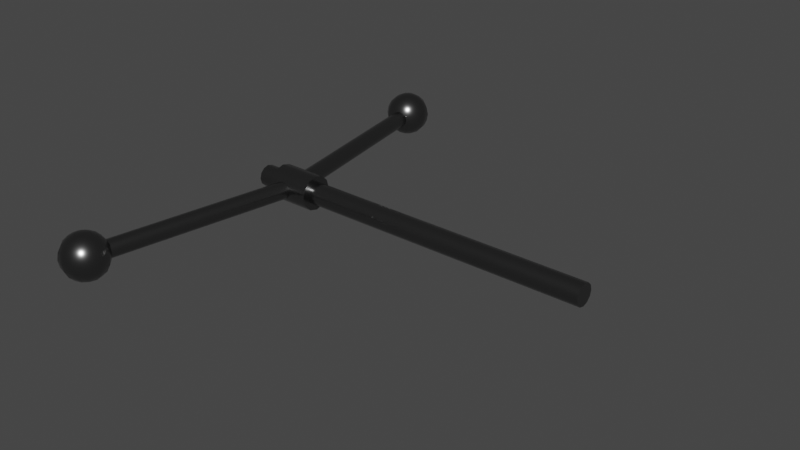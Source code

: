 # Source: Handle-Twisty_Big.blend  (saved by Blender 2.92.15; exported with 4.5.12 LTS)
import bpy
from mathutils import Matrix  # noqa: F401  (used for matrix-valued properties, if any)

bpy.ops.wm.read_factory_settings(use_empty=True)
scene = bpy.context.scene
scene.name = 'Scene'

# ---- collections
col_collection = bpy.data.collections.new('Collection'); scene.collection.children.link(col_collection)

# ---- materials (node trees are filled in below, after node groups)
mat_handle_twisty_big_material = bpy.data.materials.new('Handle-Twisty_Big_Material')
mat_handle_twisty_big_material.alpha_threshold = 0.0
mat_handle_twisty_big_material.use_transparent_shadow = False
mat_handle_twisty_big_material.line_color = (0.0, 0.0, 0.0, 1.0)

# ---- node groups
ng_auto_smooth = bpy.data.node_groups.new('Auto Smooth', 'GeometryNodeTree')
_s = ng_auto_smooth.interface.new_socket(name='Geometry', in_out='OUTPUT', socket_type='NodeSocketGeometry')
_s = ng_auto_smooth.interface.new_socket(name='Geometry', in_out='INPUT', socket_type='NodeSocketGeometry')
_s = ng_auto_smooth.interface.new_socket(name='Angle', in_out='INPUT', socket_type='NodeSocketFloat')
_s.subtype = 'ANGLE'
_s.min_value = 0.0
_s.max_value = 3.142
ng_auto_smooth.is_modifier = True
_N = ng_auto_smooth.nodes; _L = ng_auto_smooth.links
n0 = _N.new('NodeGroupOutput'); n0.name = 'Group Output'; n0.location = (480, -100)
n1 = _N.new('NodeGroupInput'); n1.name = 'Group Input'; n1.location = (-420, -300)
n2 = _N.new('NodeGroupInput'); n2.name = 'Group Input.001'; n2.location = (-60, -100)
n3 = _N.new('GeometryNodeSetShadeSmooth'); n3.name = 'Set Shade Smooth'; n3.location = (120, -100)
n3.domain = 'EDGE'
n4 = _N.new('GeometryNodeSetShadeSmooth'); n4.name = 'Set Shade Smooth.001'; n4.location = (300, -100)
n5 = _N.new('GeometryNodeInputMeshEdgeAngle'); n5.name = 'Edge Angle'; n5.location = (-420, -220)
n6 = _N.new('GeometryNodeInputEdgeSmooth'); n6.name = 'Is Edge Smooth'; n6.location = (-60, -160)
n7 = _N.new('GeometryNodeInputShadeSmooth'); n7.name = 'Is Face Smooth'; n7.location = (-240, -340)
n8 = _N.new('FunctionNodeBooleanMath'); n8.name = 'Boolean Math'; n8.location = (-60, -220)
n9 = _N.new('FunctionNodeCompare'); n9.name = 'Compare'; n9.location = (-240, -180)
n9.operation = 'LESS_EQUAL'
_L.new(n5.outputs[0], n9.inputs[0])
_L.new(n4.outputs[0], n0.inputs[0])
_L.new(n1.outputs[1], n9.inputs[1])
_L.new(n9.outputs[0], n8.inputs[0])
_L.new(n7.outputs[0], n8.inputs[1])
_L.new(n2.outputs[0], n3.inputs[0])
_L.new(n6.outputs[0], n3.inputs[1])
_L.new(n3.outputs[0], n4.inputs[0])
_L.new(n8.outputs[0], n3.inputs[2])
n0.is_active_output = True

# ---- material node trees
mat_handle_twisty_big_material.use_nodes = True; mat_handle_twisty_big_material.node_tree.nodes.clear()
_N = mat_handle_twisty_big_material.node_tree.nodes; _L = mat_handle_twisty_big_material.node_tree.links
n0 = _N.new('ShaderNodeOutputMaterial'); n0.name = 'Material Output'; n0.location = (300, 300)
n1 = _N.new('ShaderNodeBsdfPrincipled'); n1.name = 'Principled BSDF'; n1.location = (10, 300)
n1.distribution = 'GGX'
n1.subsurface_method = 'BURLEY'
n1.inputs[0].default_value = (0.2215, 0.2215, 0.2215, 1.0)
n1.inputs[1].default_value = 1.0
n1.inputs[2].default_value = 0.25
n1.inputs[3].default_value = 1.45
n1.inputs[19].default_value = 0.025
n1.inputs[27].default_value = (0.0, 0.0, 0.0, 1.0)
n1.inputs[28].default_value = 1.0
n2 = _N.new('ShaderNodeTexCoord'); n2.name = 'Texture Coordinate'; n2.location = (-710, 293)
n3 = _N.new('ShaderNodeMapping'); n3.name = 'Mapping'; n3.location = (-500, 310)
n3.width = 240
n4 = _N.new('ShaderNodeTexChecker'); n4.name = 'Checker Texture'; n4.location = (-210, 270)
n4.inputs[2].default_value = (0.00819, 0.00819, 0.00819, 1.0)
n4.inputs[3].default_value = 16.7
_L.new(n1.outputs[0], n0.inputs[0])
_L.new(n3.outputs[0], n4.inputs[0])
_L.new(n2.outputs[2], n3.inputs[0])
n0.is_active_output = True

# ---- world
world_world = bpy.data.worlds.new('World'); scene.world = world_world
world_world.use_nodes = True; world_world.node_tree.nodes.clear()
_N = world_world.node_tree.nodes; _L = world_world.node_tree.links
n0 = _N.new('ShaderNodeOutputWorld'); n0.name = 'World Output'; n0.location = (300, 300)
n1 = _N.new('ShaderNodeBackground'); n1.name = 'Background'; n1.location = (10, 300)
n1.inputs[0].default_value = (0.05088, 0.05088, 0.05088, 1.0)
_L.new(n1.outputs[0], n0.inputs[0])
n0.is_active_output = True
world_world.color = (0.05088, 0.05088, 0.05088)
world_world.use_sun_shadow = False
world_world.sun_shadow_jitter_overblur = 0.0

# ---- meshes
me_cylinder_011 = bpy.data.meshes.new('Cylinder.011')
me_cylinder_011.from_pydata([(-0.2396, 1.073e-05, 0.007501), (0.01036, 1.073e-05, 0.007501), (-0.2396, 0.003762, 0.006496), (0.01036, 0.003762, 0.006496), (-0.2396, 0.006507, 0.00375), (0.01036, 0.006507, 0.00375), (-0.2396, 0.007512, 0.0), (0.01036, 0.007512, 0.0), (-0.2396, 0.006507, -0.00375), (0.01036, 0.006507, -0.00375), (-0.2396, 0.003762, -0.006496), (0.01036, 0.003762, -0.006496), (-0.2396, 1.073e-05, -0.007501), (0.01036, 1.073e-05, -0.007501), (-0.2396, -0.003739, -0.006496), (0.01036, -0.003739, -0.006496), (-0.2396, -0.006485, -0.00375), (0.01036, -0.006485, -0.00375), (-0.2396, -0.00749, 0.0), (0.01036, -0.00749, 0.0), (-0.2396, -0.006485, 0.00375), (0.01036, -0.006485, 0.00375), (-0.2396, -0.003739, 0.006496), (0.01036, -0.003739, 0.006496), (-0.225, 1.073e-05, 0.012), (-0.1947, 1.073e-05, 0.012), (-0.225, 0.00601, 0.01039), (-0.1947, 0.00601, 0.01039), (-0.225, 0.0104, 0.006), (-0.1947, 0.0104, 0.006), (-0.225, 0.01201, 0.0), (-0.1947, 0.01201, 0.0), (-0.225, 0.0104, -0.006), (-0.1947, 0.0104, -0.006), (-0.225, 0.00601, -0.01039), (-0.1947, 0.00601, -0.01039), (-0.225, 1.073e-05, -0.012), (-0.1947, 1.073e-05, -0.012), (-0.225, -0.00599, -0.01039), (-0.1947, -0.00599, -0.01039), (-0.225, -0.01038, -0.006), (-0.1947, -0.01038, -0.006), (-0.225, -0.01199, 0.0), (-0.1947, -0.01199, 0.0), (-0.225, -0.01038, 0.006), (-0.1947, -0.01038, 0.006), (-0.225, -0.00599, 0.01039), (-0.1947, -0.00599, 0.01039), (-0.2395, 0.1511, 0.006), (-0.2145, 0.008965, 0.006), (-0.2366, 0.1516, 0.005196), (-0.2115, 0.009486, 0.005196), (-0.2344, 0.152, 0.003), (-0.2093, 0.009868, 0.003), (-0.2336, 0.1521, 0.0), (-0.2086, 0.01001, 0.0), (-0.2344, 0.152, -0.003), (-0.2093, 0.009868, -0.003), (-0.2366, 0.1516, -0.005196), (-0.2115, 0.009486, -0.005196), (-0.2395, 0.1511, -0.006), (-0.2145, 0.008965, -0.006), (-0.2425, 0.1506, -0.005196), (-0.2174, 0.008445, -0.005196), (-0.2446, 0.1502, -0.003), (-0.2196, 0.008063, -0.003), (-0.2454, 0.15, 0.0), (-0.2204, 0.007924, 0.0), (-0.2446, 0.1502, 0.003), (-0.2196, 0.008063, 0.003), (-0.2425, 0.1506, 0.005196), (-0.2174, 0.008445, 0.005196), (-0.2395, -0.1511, 0.006), (-0.2145, -0.008965, 0.006), (-0.2366, -0.1516, 0.005196), (-0.2115, -0.009486, 0.005196), (-0.2344, -0.152, 0.003), (-0.2093, -0.009868, 0.003), (-0.2336, -0.1521, 0.0), (-0.2086, -0.01001, 0.0), (-0.2344, -0.152, -0.003), (-0.2093, -0.009868, -0.003), (-0.2366, -0.1516, -0.005196), (-0.2115, -0.009486, -0.005196), (-0.2395, -0.1511, -0.006), (-0.2145, -0.008965, -0.006), (-0.2425, -0.1506, -0.005196), (-0.2174, -0.008445, -0.005196), (-0.2446, -0.1502, -0.003), (-0.2196, -0.008063, -0.003), (-0.2454, -0.15, 0.0), (-0.2204, -0.007924, 0.0), (-0.2446, -0.1502, 0.003), (-0.2196, -0.008063, 0.003), (-0.2425, -0.1506, 0.005196), (-0.2174, -0.008445, 0.005196), (-0.24, 0.1549, 0.01503), (-0.24, 0.1593, 0.01278), (-0.24, 0.165, 0.004882), (-0.24, 0.1658, -6.906e-10), (-0.24, 0.1628, -0.009287), (-0.24, 0.1593, -0.01278), (-0.24, 0.1549, -0.01503), (-0.2376, 0.1542, 0.01503), (-0.2354, 0.158, 0.01278), (-0.2336, 0.1611, 0.009287), (-0.2325, 0.163, 0.004882), (-0.2321, 0.1637, -6.906e-10), (-0.2325, 0.163, -0.004882), (-0.2336, 0.1611, -0.009287), (-0.2354, 0.158, -0.01278), (-0.2376, 0.1542, -0.01503), (-0.2358, 0.1524, 0.01503), (-0.232, 0.1546, 0.01278), (-0.2289, 0.1564, 0.009287), (-0.227, 0.1575, 0.004882), (-0.2263, 0.1579, -6.906e-10), (-0.227, 0.1575, -0.004882), (-0.2289, 0.1564, -0.009287), (-0.232, 0.1546, -0.01278), (-0.2358, 0.1524, -0.01503), (-0.2351, 0.15, 0.01503), (-0.2307, 0.15, 0.01278), (-0.2272, 0.15, 0.009287), (-0.225, 0.15, 0.004882), (-0.2242, 0.15, -6.906e-10), (-0.225, 0.15, -0.004882), (-0.2272, 0.15, -0.009287), (-0.2307, 0.15, -0.01278), (-0.2351, 0.15, -0.01503), (-0.2358, 0.1476, 0.01503), (-0.232, 0.1454, 0.01278), (-0.2289, 0.1436, 0.009287), (-0.227, 0.1425, 0.004882), (-0.2263, 0.1421, -6.906e-10), (-0.227, 0.1425, -0.004882), (-0.2289, 0.1436, -0.009287), (-0.232, 0.1454, -0.01278), (-0.2358, 0.1476, -0.01503), (-0.2376, 0.1458, 0.01503), (-0.2354, 0.142, 0.01278), (-0.2336, 0.1389, 0.009287), (-0.2325, 0.137, 0.004882), (-0.2321, 0.1363, -6.906e-10), (-0.2325, 0.137, -0.004882), (-0.2336, 0.1389, -0.009287), (-0.2354, 0.142, -0.01278), (-0.2376, 0.1458, -0.01503), (-0.24, 0.15, 0.0158), (-0.24, 0.1451, 0.01503), (-0.24, 0.1407, 0.01278), (-0.24, 0.1372, 0.009287), (-0.24, 0.135, 0.004882), (-0.24, 0.1342, -6.906e-10), (-0.24, 0.135, -0.004882), (-0.24, 0.1372, -0.009287), (-0.24, 0.1407, -0.01278), (-0.24, 0.1451, -0.01503), (-0.2424, 0.1458, 0.01503), (-0.2446, 0.142, 0.01278), (-0.2464, 0.1389, 0.009287), (-0.2475, 0.137, 0.004882), (-0.2479, 0.1363, -6.906e-10), (-0.2475, 0.137, -0.004882), (-0.2464, 0.1389, -0.009287), (-0.2446, 0.142, -0.01278), (-0.2424, 0.1458, -0.01503), (-0.24, 0.15, -0.0158), (-0.2442, 0.1476, 0.01503), (-0.248, 0.1454, 0.01278), (-0.2511, 0.1436, 0.009287), (-0.253, 0.1425, 0.004882), (-0.2537, 0.1421, -6.906e-10), (-0.253, 0.1425, -0.004882), (-0.2511, 0.1436, -0.009287), (-0.248, 0.1454, -0.01278), (-0.2442, 0.1476, -0.01503), (-0.2449, 0.15, 0.01503), (-0.2493, 0.15, 0.01278), (-0.2528, 0.15, 0.009287), (-0.255, 0.15, 0.004882), (-0.2558, 0.15, -6.906e-10), (-0.255, 0.15, -0.004882), (-0.2528, 0.15, -0.009287), (-0.2493, 0.15, -0.01278), (-0.2449, 0.15, -0.01503), (-0.2442, 0.1524, 0.01503), (-0.248, 0.1546, 0.01278), (-0.2511, 0.1564, 0.009287), (-0.253, 0.1575, 0.004882), (-0.2537, 0.1579, -6.906e-10), (-0.253, 0.1575, -0.004882), (-0.2511, 0.1564, -0.009287), (-0.248, 0.1546, -0.01278), (-0.2442, 0.1524, -0.01503), (-0.2424, 0.1542, 0.01503), (-0.2446, 0.158, 0.01278), (-0.2464, 0.1611, 0.009287), (-0.2475, 0.163, 0.004882), (-0.2479, 0.1637, -6.906e-10), (-0.2475, 0.163, -0.004882), (-0.2464, 0.1611, -0.009287), (-0.2446, 0.158, -0.01278), (-0.2424, 0.1542, -0.01503), (-0.24, 0.1628, 0.009287), (-0.24, 0.165, -0.004882), (-0.24, -0.1451, 0.01503), (-0.24, -0.1407, 0.01278), (-0.24, -0.135, 0.004882), (-0.24, -0.1342, -6.906e-10), (-0.24, -0.1372, -0.009287), (-0.24, -0.1407, -0.01278), (-0.24, -0.1451, -0.01503), (-0.2376, -0.1458, 0.01503), (-0.2354, -0.142, 0.01278), (-0.2336, -0.1389, 0.009287), (-0.2325, -0.137, 0.004882), (-0.2321, -0.1363, -6.906e-10), (-0.2325, -0.137, -0.004882), (-0.2336, -0.1389, -0.009287), (-0.2354, -0.142, -0.01278), (-0.2376, -0.1458, -0.01503), (-0.2358, -0.1476, 0.01503), (-0.232, -0.1454, 0.01278), (-0.2289, -0.1436, 0.009287), (-0.227, -0.1425, 0.004882), (-0.2263, -0.1421, -6.906e-10), (-0.227, -0.1425, -0.004882), (-0.2289, -0.1436, -0.009287), (-0.232, -0.1454, -0.01278), (-0.2358, -0.1476, -0.01503), (-0.2351, -0.15, 0.01503), (-0.2307, -0.15, 0.01278), (-0.2272, -0.15, 0.009287), (-0.225, -0.15, 0.004882), (-0.2242, -0.15, -6.906e-10), (-0.225, -0.15, -0.004882), (-0.2272, -0.15, -0.009287), (-0.2307, -0.15, -0.01278), (-0.2351, -0.15, -0.01503), (-0.2358, -0.1524, 0.01503), (-0.232, -0.1546, 0.01278), (-0.2289, -0.1564, 0.009287), (-0.227, -0.1575, 0.004882), (-0.2263, -0.1579, -6.906e-10), (-0.227, -0.1575, -0.004882), (-0.2289, -0.1564, -0.009287), (-0.232, -0.1546, -0.01278), (-0.2358, -0.1524, -0.01503), (-0.2376, -0.1542, 0.01503), (-0.2354, -0.158, 0.01278), (-0.2336, -0.1611, 0.009287), (-0.2325, -0.163, 0.004882), (-0.2321, -0.1637, -6.906e-10), (-0.2325, -0.163, -0.004882), (-0.2336, -0.1611, -0.009287), (-0.2354, -0.158, -0.01278), (-0.2376, -0.1542, -0.01503), (-0.24, -0.15, 0.0158), (-0.24, -0.1549, 0.01503), (-0.24, -0.1593, 0.01278), (-0.24, -0.1628, 0.009287), (-0.24, -0.165, 0.004882), (-0.24, -0.1658, -6.906e-10), (-0.24, -0.165, -0.004882), (-0.24, -0.1628, -0.009287), (-0.24, -0.1593, -0.01278), (-0.24, -0.1549, -0.01503), (-0.2424, -0.1542, 0.01503), (-0.2446, -0.158, 0.01278), (-0.2464, -0.1611, 0.009287), (-0.2475, -0.163, 0.004882), (-0.2479, -0.1637, -6.906e-10), (-0.2475, -0.163, -0.004882), (-0.2464, -0.1611, -0.009287), (-0.2446, -0.158, -0.01278), (-0.2424, -0.1542, -0.01503), (-0.24, -0.15, -0.0158), (-0.2442, -0.1524, 0.01503), (-0.248, -0.1546, 0.01278), (-0.2511, -0.1564, 0.009287), (-0.253, -0.1575, 0.004882), (-0.2537, -0.1579, -6.906e-10), (-0.253, -0.1575, -0.004882), (-0.2511, -0.1564, -0.009287), (-0.248, -0.1546, -0.01278), (-0.2442, -0.1524, -0.01503), (-0.2449, -0.15, 0.01503), (-0.2493, -0.15, 0.01278), (-0.2528, -0.15, 0.009287), (-0.255, -0.15, 0.004882), (-0.2558, -0.15, -6.906e-10), (-0.255, -0.15, -0.004882), (-0.2528, -0.15, -0.009287), (-0.2493, -0.15, -0.01278), (-0.2449, -0.15, -0.01503), (-0.2442, -0.1476, 0.01503), (-0.248, -0.1454, 0.01278), (-0.2511, -0.1436, 0.009287), (-0.253, -0.1425, 0.004882), (-0.2537, -0.1421, -6.906e-10), (-0.253, -0.1425, -0.004882), (-0.2511, -0.1436, -0.009287), (-0.248, -0.1454, -0.01278), (-0.2442, -0.1476, -0.01503), (-0.2424, -0.1458, 0.01503), (-0.2446, -0.142, 0.01278), (-0.2464, -0.1389, 0.009287), (-0.2475, -0.137, 0.004882), (-0.2479, -0.1363, -6.906e-10), (-0.2475, -0.137, -0.004882), (-0.2464, -0.1389, -0.009287), (-0.2446, -0.142, -0.01278), (-0.2424, -0.1458, -0.01503), (-0.24, -0.1372, 0.009287), (-0.24, -0.135, -0.004882)], [], [(0, 1, 3, 2), (2, 3, 5, 4), (4, 5, 7, 6), (6, 7, 9, 8), (8, 9, 11, 10), (10, 11, 13, 12), (12, 13, 15, 14), (14, 15, 17, 16), (16, 17, 19, 18), (18, 19, 21, 20), (3, 1, 23, 21, 19, 17, 15, 13, 11, 9, 7, 5), (20, 21, 23, 22), (22, 23, 1, 0), (0, 2, 4, 6, 8, 10, 12, 14, 16, 18, 20, 22), (27, 25, 47, 45, 43, 41, 39, 37, 35, 33, 31, 29), (24, 26, 28, 30, 32, 34, 36, 38, 40, 42, 44, 46), (46, 47, 25, 24), (44, 45, 47, 46), (42, 43, 45, 44), (40, 41, 43, 42), (38, 39, 41, 40), (36, 37, 39, 38), (34, 35, 37, 36), (32, 33, 35, 34), (30, 31, 33, 32), (28, 29, 31, 30), (26, 27, 29, 28), (24, 25, 27, 26), (48, 49, 51, 50), (50, 51, 53, 52), (52, 53, 55, 54), (54, 55, 57, 56), (56, 57, 59, 58), (58, 59, 61, 60), (60, 61, 63, 62), (62, 63, 65, 64), (64, 65, 67, 66), (66, 67, 69, 68), (68, 69, 71, 70), (70, 71, 49, 48), (72, 74, 75, 73), (74, 76, 77, 75), (76, 78, 79, 77), (78, 80, 81, 79), (80, 82, 83, 81), (82, 84, 85, 83), (84, 86, 87, 85), (86, 88, 89, 87), (88, 90, 91, 89), (90, 92, 93, 91), (92, 94, 95, 93), (94, 72, 73, 95), (167, 102, 111), (100, 205, 108, 109), (98, 204, 105, 106), (96, 148, 103), (101, 100, 109, 110), (99, 98, 106, 107), (97, 96, 103, 104), (102, 101, 110, 111), (205, 99, 107, 108), (204, 97, 104, 105), (109, 108, 117, 118), (106, 105, 114, 115), (103, 148, 112), (110, 109, 118, 119), (107, 106, 115, 116), (104, 103, 112, 113), (111, 110, 119, 120), (108, 107, 116, 117), (105, 104, 113, 114), (167, 111, 120), (114, 113, 122, 123), (167, 120, 129), (118, 117, 126, 127), (115, 114, 123, 124), (112, 148, 121), (119, 118, 127, 128), (116, 115, 124, 125), (113, 112, 121, 122), (120, 119, 128, 129), (117, 116, 125, 126), (129, 128, 137, 138), (126, 125, 134, 135), (123, 122, 131, 132), (167, 129, 138), (127, 126, 135, 136), (124, 123, 132, 133), (121, 148, 130), (128, 127, 136, 137), (125, 124, 133, 134), (122, 121, 130, 131), (134, 133, 142, 143), (131, 130, 139, 140), (138, 137, 146, 147), (135, 134, 143, 144), (132, 131, 140, 141), (167, 138, 147), (136, 135, 144, 145), (133, 132, 141, 142), (130, 148, 139), (137, 136, 145, 146), (139, 148, 149), (146, 145, 155, 156), (143, 142, 152, 153), (140, 139, 149, 150), (147, 146, 156, 157), (144, 143, 153, 154), (141, 140, 150, 151), (167, 147, 157), (145, 144, 154, 155), (142, 141, 151, 152), (152, 151, 160, 161), (149, 148, 158), (156, 155, 164, 165), (153, 152, 161, 162), (150, 149, 158, 159), (157, 156, 165, 166), (154, 153, 162, 163), (151, 150, 159, 160), (167, 157, 166), (155, 154, 163, 164), (167, 166, 176), (164, 163, 173, 174), (161, 160, 170, 171), (158, 148, 168), (165, 164, 174, 175), (162, 161, 171, 172), (159, 158, 168, 169), (166, 165, 175, 176), (163, 162, 172, 173), (160, 159, 169, 170), (173, 172, 181, 182), (170, 169, 178, 179), (167, 176, 185), (174, 173, 182, 183), (171, 170, 179, 180), (168, 148, 177), (175, 174, 183, 184), (172, 171, 180, 181), (169, 168, 177, 178), (176, 175, 184, 185), (178, 177, 186, 187), (185, 184, 193, 194), (182, 181, 190, 191), (179, 178, 187, 188), (167, 185, 194), (183, 182, 191, 192), (180, 179, 188, 189), (177, 148, 186), (184, 183, 192, 193), (181, 180, 189, 190), (190, 189, 198, 199), (187, 186, 195, 196), (194, 193, 202, 203), (191, 190, 199, 200), (188, 187, 196, 197), (167, 194, 203), (192, 191, 200, 201), (189, 188, 197, 198), (186, 148, 195), (193, 192, 201, 202), (195, 148, 96), (202, 201, 100, 101), (199, 198, 98, 99), (196, 195, 96, 97), (203, 202, 101, 102), (200, 199, 99, 205), (197, 196, 97, 204), (167, 203, 102), (201, 200, 205, 100), (198, 197, 204, 98), (277, 212, 221), (210, 315, 218, 219), (208, 314, 215, 216), (206, 258, 213), (211, 210, 219, 220), (209, 208, 216, 217), (207, 206, 213, 214), (212, 211, 220, 221), (315, 209, 217, 218), (314, 207, 214, 215), (219, 218, 227, 228), (216, 215, 224, 225), (213, 258, 222), (220, 219, 228, 229), (217, 216, 225, 226), (214, 213, 222, 223), (221, 220, 229, 230), (218, 217, 226, 227), (215, 214, 223, 224), (277, 221, 230), (224, 223, 232, 233), (277, 230, 239), (228, 227, 236, 237), (225, 224, 233, 234), (222, 258, 231), (229, 228, 237, 238), (226, 225, 234, 235), (223, 222, 231, 232), (230, 229, 238, 239), (227, 226, 235, 236), (239, 238, 247, 248), (236, 235, 244, 245), (233, 232, 241, 242), (277, 239, 248), (237, 236, 245, 246), (234, 233, 242, 243), (231, 258, 240), (238, 237, 246, 247), (235, 234, 243, 244), (232, 231, 240, 241), (244, 243, 252, 253), (241, 240, 249, 250), (248, 247, 256, 257), (245, 244, 253, 254), (242, 241, 250, 251), (277, 248, 257), (246, 245, 254, 255), (243, 242, 251, 252), (240, 258, 249), (247, 246, 255, 256), (249, 258, 259), (256, 255, 265, 266), (253, 252, 262, 263), (250, 249, 259, 260), (257, 256, 266, 267), (254, 253, 263, 264), (251, 250, 260, 261), (277, 257, 267), (255, 254, 264, 265), (252, 251, 261, 262), (262, 261, 270, 271), (259, 258, 268), (266, 265, 274, 275), (263, 262, 271, 272), (260, 259, 268, 269), (267, 266, 275, 276), (264, 263, 272, 273), (261, 260, 269, 270), (277, 267, 276), (265, 264, 273, 274), (277, 276, 286), (274, 273, 283, 284), (271, 270, 280, 281), (268, 258, 278), (275, 274, 284, 285), (272, 271, 281, 282), (269, 268, 278, 279), (276, 275, 285, 286), (273, 272, 282, 283), (270, 269, 279, 280), (283, 282, 291, 292), (280, 279, 288, 289), (277, 286, 295), (284, 283, 292, 293), (281, 280, 289, 290), (278, 258, 287), (285, 284, 293, 294), (282, 281, 290, 291), (279, 278, 287, 288), (286, 285, 294, 295), (288, 287, 296, 297), (295, 294, 303, 304), (292, 291, 300, 301), (289, 288, 297, 298), (277, 295, 304), (293, 292, 301, 302), (290, 289, 298, 299), (287, 258, 296), (294, 293, 302, 303), (291, 290, 299, 300), (300, 299, 308, 309), (297, 296, 305, 306), (304, 303, 312, 313), (301, 300, 309, 310), (298, 297, 306, 307), (277, 304, 313), (302, 301, 310, 311), (299, 298, 307, 308), (296, 258, 305), (303, 302, 311, 312), (305, 258, 206), (312, 311, 210, 211), (309, 308, 208, 209), (306, 305, 206, 207), (313, 312, 211, 212), (310, 309, 209, 315), (307, 306, 207, 314), (277, 313, 212), (311, 310, 315, 210), (308, 307, 314, 208)])
me_cylinder_011.polygons.foreach_set('use_smooth', [1, 1, 1, 1, 1, 1, 1, 1, 1, 1, 1, 1, 1, 0, 0, 0, 1, 1, 1, 1, 1, 1, 1, 1, 1, 1, 1, 1, 1, 1, 1, 1, 1, 1, 1, 1, 1, 1, 1, 1, 1, 1, 1, 1, 1, 1, 1, 1, 1, 1, 1, 1, 1, 1, 1, 1, 1, 1, 1, 1, 1, 1, 1, 1, 1, 1, 1, 1, 1, 1, 1, 1, 1, 1, 1, 1, 1, 1, 1, 1, 1, 1, 1, 1, 1, 1, 1, 1, 1, 1, 1, 1, 1, 1, 1, 1, 1, 1, 1, 1, 1, 1, 1, 1, 1, 1, 1, 1, 1, 1, 1, 1, 1, 1, 1, 1, 1, 1, 1, 1, 1, 1, 1, 1, 1, 1, 1, 1, 1, 1, 1, 1, 1, 1, 1, 1, 1, 1, 1, 1, 1, 1, 1, 1, 1, 1, 1, 1, 1, 1, 1, 1, 1, 1, 1, 1, 1, 1, 1, 1, 1, 1, 1, 1, 1, 1, 1, 1, 1, 1, 1, 1, 1, 1, 1, 1, 1, 1, 1, 1, 1, 1, 1, 1, 1, 1, 1, 1, 1, 1, 1, 1, 1, 1, 1, 1, 1, 1, 1, 1, 1, 1, 1, 1, 1, 1, 1, 1, 1, 1, 1, 1, 1, 1, 1, 1, 1, 1, 1, 1, 1, 1, 1, 1, 1, 1, 1, 1, 1, 1, 1, 1, 1, 1, 1, 1, 1, 1, 1, 1, 1, 1, 1, 1, 1, 1, 1, 1, 1, 1, 1, 1, 1, 1, 1, 1, 1, 1, 1, 1, 1, 1, 1, 1, 1, 1, 1, 1, 1, 1, 1, 1, 1, 1, 1, 1, 1, 1, 1, 1, 1, 1, 1, 1, 1, 1, 1, 1, 1, 1, 1, 1])
_uv = me_cylinder_011.uv_layers.new(name='UVMap')
_uv.uv.foreach_set('vector', [0.1049, 0.9996, 0.1049, 0.0004242, 0.1223, 0.0003926, 0.1223, 0.9995, 0.1223, 0.9995, 0.1223, 0.0003926, 0.1398, 0.0003608, 0.1398, 0.9995, 0.1398, 0.9995, 0.1398, 0.0003608, 0.1572, 0.0003292, 0.1572, 0.9995, 0.1572, 0.9995, 0.1572, 0.0003292, 0.1746, 0.0002976, 0.1746, 0.9994, 0.1746, 0.9994, 0.1746, 0.0002976, 0.1921, 0.0002659, 0.1921, 0.9994, 0.1921, 0.9994, 0.1921, 0.0002659, 0.2095, 0.0002342, 0.2095, 0.9994, 0.0002343, 0.9998, 0.0002342, 0.0006141, 0.01767, 0.0005825, 0.01767, 0.9997, 0.01767, 0.9997, 0.01767, 0.0005825, 0.03511, 0.0005508, 0.03511, 0.9997, 0.03511, 0.9997, 0.03511, 0.0005508, 0.05255, 0.0005192, 0.05255, 0.9997, 0.05255, 0.9997, 0.05255, 0.0005192, 0.06999, 0.0004875, 0.06999, 0.9996, 0.7244, 0.7488, 0.708, 0.7488, 0.6937, 0.7405, 0.6855, 0.7263, 0.6855, 0.7098, 0.6937, 0.6956, 0.708, 0.6874, 0.7244, 0.6874, 0.7387, 0.6956, 0.7469, 0.7098, 0.7469, 0.7263, 0.7387, 0.7405, 0.06999, 0.9996, 0.06999, 0.0004875, 0.08743, 0.0004559, 0.08743, 0.9996, 0.08743, 0.9996, 0.08743, 0.0004559, 0.1049, 0.0004242, 0.1049, 0.9996, 0.6461, 0.7488, 0.6319, 0.7405, 0.6236, 0.7263, 0.6236, 0.7098, 0.6319, 0.6956, 0.6461, 0.6874, 0.6626, 0.6874, 0.6768, 0.6956, 0.685, 0.7098, 0.685, 0.7263, 0.6768, 0.7405, 0.6626, 0.7488, 0.525, 0.7496, 0.525, 0.7233, 0.5381, 0.7005, 0.5609, 0.6874, 0.5872, 0.6874, 0.61, 0.7005, 0.6232, 0.7233, 0.6232, 0.7496, 0.61, 0.7724, 0.5872, 0.7856, 0.5609, 0.7856, 0.5381, 0.7724, 0.3082, 0.6693, 0.3082, 0.6956, 0.295, 0.7184, 0.2722, 0.7315, 0.2459, 0.7315, 0.2231, 0.7184, 0.21, 0.6956, 0.21, 0.6693, 0.2231, 0.6465, 0.2459, 0.6333, 0.2723, 0.6333, 0.295, 0.6465, 0.21, 0.4486, 0.3385, 0.4486, 0.3385, 0.4749, 0.21, 0.4749, 0.21, 0.4223, 0.3385, 0.4223, 0.3385, 0.4486, 0.21, 0.4486, 0.21, 0.396, 0.3385, 0.396, 0.3385, 0.4223, 0.21, 0.4223, 0.21, 0.3697, 0.3385, 0.3697, 0.3385, 0.396, 0.21, 0.396, 0.21, 0.3433, 0.3385, 0.3433, 0.3385, 0.3697, 0.21, 0.3697, 0.21, 0.317, 0.3385, 0.317, 0.3385, 0.3433, 0.21, 0.3433, 0.21, 0.6065, 0.3385, 0.6065, 0.3385, 0.6328, 0.21, 0.6328, 0.21, 0.5802, 0.3385, 0.5802, 0.3385, 0.6065, 0.21, 0.6065, 0.21, 0.5539, 0.3385, 0.5539, 0.3385, 0.5802, 0.21, 0.5802, 0.21, 0.5276, 0.3385, 0.5276, 0.3385, 0.5539, 0.21, 0.5539, 0.21, 0.5012, 0.3385, 0.5012, 0.3385, 0.5276, 0.21, 0.5276, 0.21, 0.4749, 0.3385, 0.4749, 0.3385, 0.5012, 0.21, 0.5012, 0.21, 0.07919, 0.8215, 0.0792, 0.8215, 0.09236, 0.21, 0.09236, 0.21, 0.09236, 0.8215, 0.09236, 0.8215, 0.1055, 0.21, 0.1055, 0.21, 0.1055, 0.8215, 0.1055, 0.8215, 0.1187, 0.21, 0.1187, 0.21, 0.1187, 0.8215, 0.1187, 0.8215, 0.1318, 0.21, 0.1318, 0.21, 0.1318, 0.8215, 0.1318, 0.8215, 0.145, 0.21, 0.145, 0.21, 0.145, 0.8215, 0.145, 0.8215, 0.1582, 0.21, 0.1581, 0.21, 0.000243, 0.8215, 0.0002342, 0.8215, 0.01339, 0.21, 0.0134, 0.21, 0.0134, 0.8215, 0.01339, 0.8215, 0.02655, 0.21, 0.02656, 0.21, 0.02656, 0.8215, 0.02655, 0.8215, 0.03971, 0.21, 0.03972, 0.21, 0.03972, 0.8215, 0.03971, 0.8215, 0.05288, 0.21, 0.05288, 0.21, 0.05288, 0.8215, 0.05288, 0.8215, 0.06604, 0.21, 0.06604, 0.21, 0.06604, 0.8215, 0.06604, 0.8215, 0.0792, 0.21, 0.07919, 0.21, 0.2376, 0.21, 0.2244, 0.8215, 0.2244, 0.8215, 0.2376, 0.21, 0.2244, 0.21, 0.2113, 0.8215, 0.2113, 0.8215, 0.2244, 0.21, 0.2113, 0.21, 0.1981, 0.8215, 0.1981, 0.8215, 0.2113, 0.21, 0.1981, 0.21, 0.1849, 0.8215, 0.185, 0.8215, 0.1981, 0.21, 0.1849, 0.21, 0.1718, 0.8215, 0.1718, 0.8215, 0.185, 0.21, 0.1718, 0.21, 0.1586, 0.8215, 0.1586, 0.8215, 0.1718, 0.21, 0.3165, 0.21, 0.3034, 0.8215, 0.3034, 0.8215, 0.3165, 0.21, 0.3034, 0.21, 0.2902, 0.8215, 0.2902, 0.8215, 0.3034, 0.21, 0.2902, 0.21, 0.2771, 0.8215, 0.2771, 0.8215, 0.2902, 0.21, 0.2771, 0.21, 0.2639, 0.8215, 0.2639, 0.8215, 0.2771, 0.21, 0.2639, 0.21, 0.2507, 0.8215, 0.2507, 0.8215, 0.2639, 0.21, 0.2507, 0.21, 0.2376, 0.8215, 0.2376, 0.8215, 0.2507, 0.657, 0.6805, 0.6294, 0.6869, 0.6315, 0.6737, 0.5747, 0.6772, 0.5518, 0.6607, 0.5806, 0.6359, 0.5938, 0.6509, 0.5253, 0.6102, 0.525, 0.58, 0.5596, 0.5805, 0.5633, 0.6009, 0.5544, 0.5262, 0.5797, 0.5101, 0.5666, 0.5343, 0.6013, 0.686, 0.5747, 0.6772, 0.5938, 0.6509, 0.6106, 0.6633, 0.5347, 0.6378, 0.5253, 0.6102, 0.5633, 0.6009, 0.5704, 0.6193, 0.5349, 0.5507, 0.5544, 0.5262, 0.5666, 0.5343, 0.5604, 0.5585, 0.6294, 0.6869, 0.6013, 0.686, 0.6106, 0.6633, 0.6315, 0.6737, 0.5518, 0.6607, 0.5347, 0.6378, 0.5704, 0.6193, 0.5806, 0.6359, 0.525, 0.58, 0.5349, 0.5507, 0.5604, 0.5585, 0.5596, 0.5805, 0.5938, 0.6509, 0.5806, 0.6359, 0.6035, 0.6208, 0.6126, 0.6344, 0.5633, 0.6009, 0.5596, 0.5805, 0.5852, 0.5759, 0.5902, 0.5919, 0.5666, 0.5343, 0.5797, 0.5101, 0.5789, 0.5364, 0.6106, 0.6633, 0.5938, 0.6509, 0.6126, 0.6344, 0.6235, 0.6486, 0.5704, 0.6193, 0.5633, 0.6009, 0.5902, 0.5919, 0.5963, 0.6067, 0.5604, 0.5585, 0.5666, 0.5343, 0.5789, 0.5364, 0.581, 0.5578, 0.6315, 0.6737, 0.6106, 0.6633, 0.6235, 0.6486, 0.6378, 0.6635, 0.5806, 0.6359, 0.5704, 0.6193, 0.5963, 0.6067, 0.6035, 0.6208, 0.5596, 0.5805, 0.5604, 0.5585, 0.581, 0.5578, 0.5852, 0.5759, 0.657, 0.6805, 0.6315, 0.6737, 0.6378, 0.6635, 0.5852, 0.5759, 0.581, 0.5578, 0.5985, 0.5524, 0.6059, 0.5682, 0.657, 0.6805, 0.6378, 0.6635, 0.6471, 0.6573, 0.6126, 0.6344, 0.6035, 0.6208, 0.6249, 0.6094, 0.6314, 0.6235, 0.5902, 0.5919, 0.5852, 0.5759, 0.6059, 0.5682, 0.6125, 0.5823, 0.5789, 0.5364, 0.5797, 0.5101, 0.5901, 0.5339, 0.6235, 0.6486, 0.6126, 0.6344, 0.6314, 0.6235, 0.6387, 0.639, 0.5963, 0.6067, 0.5902, 0.5919, 0.6125, 0.5823, 0.6187, 0.5959, 0.581, 0.5578, 0.5789, 0.5364, 0.5901, 0.5339, 0.5985, 0.5524, 0.6378, 0.6635, 0.6235, 0.6486, 0.6387, 0.639, 0.6471, 0.6573, 0.6035, 0.6208, 0.5963, 0.6067, 0.6187, 0.5959, 0.6249, 0.6094, 0.6471, 0.6573, 0.6387, 0.639, 0.6561, 0.6338, 0.6581, 0.6549, 0.6249, 0.6094, 0.6187, 0.5959, 0.6412, 0.5852, 0.6472, 0.5999, 0.6059, 0.5682, 0.5985, 0.5524, 0.6139, 0.5427, 0.6251, 0.557, 0.657, 0.6805, 0.6471, 0.6573, 0.6581, 0.6549, 0.6314, 0.6235, 0.6249, 0.6094, 0.6472, 0.5999, 0.652, 0.6158, 0.6125, 0.5823, 0.6059, 0.5682, 0.6251, 0.557, 0.634, 0.571, 0.5901, 0.5339, 0.5797, 0.5101, 0.5994, 0.5272, 0.6387, 0.639, 0.6314, 0.6235, 0.652, 0.6158, 0.6561, 0.6338, 0.6187, 0.5959, 0.6125, 0.5823, 0.634, 0.571, 0.6412, 0.5852, 0.5985, 0.5524, 0.5901, 0.5339, 0.5994, 0.5272, 0.6139, 0.5427, 0.6412, 0.5852, 0.634, 0.571, 0.6576, 0.5555, 0.6674, 0.5726, 0.6139, 0.5427, 0.5994, 0.5272, 0.6059, 0.5169, 0.6272, 0.5278, 0.6581, 0.6549, 0.6561, 0.6338, 0.6765, 0.6334, 0.6701, 0.657, 0.6472, 0.5999, 0.6412, 0.5852, 0.6674, 0.5726, 0.6741, 0.5912, 0.6251, 0.557, 0.6139, 0.5427, 0.6272, 0.5278, 0.644, 0.5408, 0.657, 0.6805, 0.6581, 0.6549, 0.6701, 0.657, 0.652, 0.6158, 0.6472, 0.5999, 0.6741, 0.5912, 0.6773, 0.6116, 0.634, 0.571, 0.6251, 0.557, 0.644, 0.5408, 0.6576, 0.5555, 0.5994, 0.5272, 0.5797, 0.5101, 0.6059, 0.5169, 0.6561, 0.6338, 0.652, 0.6158, 0.6773, 0.6116, 0.6765, 0.6334, 0.6059, 0.5169, 0.5797, 0.5101, 0.6079, 0.5033, 0.6765, 0.6334, 0.6773, 0.6116, 0.7126, 0.6133, 0.7007, 0.6413, 0.6674, 0.5726, 0.6576, 0.5555, 0.6867, 0.5321, 0.7033, 0.555, 0.6272, 0.5278, 0.6059, 0.5169, 0.6079, 0.5033, 0.6369, 0.5043, 0.6701, 0.657, 0.6765, 0.6334, 0.7007, 0.6413, 0.6819, 0.665, 0.6741, 0.5912, 0.6674, 0.5726, 0.7033, 0.555, 0.7126, 0.5827, 0.644, 0.5408, 0.6272, 0.5278, 0.6369, 0.5043, 0.6646, 0.5135, 0.657, 0.6805, 0.6701, 0.657, 0.6819, 0.665, 0.6773, 0.6116, 0.6741, 0.5912, 0.7126, 0.5827, 0.7126, 0.6133, 0.6576, 0.5555, 0.644, 0.5408, 0.6646, 0.5135, 0.6867, 0.5321, 0.3677, 0.4798, 0.3481, 0.4557, 0.3769, 0.4343, 0.3924, 0.4482, 0.3389, 0.3954, 0.3483, 0.367, 0.3534, 0.3941, 0.4761, 0.4906, 0.4499, 0.5009, 0.4479, 0.4682, 0.4688, 0.4673, 0.393, 0.4958, 0.3677, 0.4798, 0.3924, 0.4482, 0.4095, 0.4583, 0.3395, 0.4262, 0.3389, 0.3954, 0.3534, 0.3941, 0.3636, 0.4168, 0.498, 0.4733, 0.4761, 0.4906, 0.4688, 0.4673, 0.4912, 0.4619, 0.4213, 0.5028, 0.393, 0.4958, 0.4095, 0.4583, 0.4281, 0.4651, 0.3481, 0.4557, 0.3395, 0.4262, 0.3636, 0.4168, 0.3769, 0.4343, 0.5152, 0.4511, 0.498, 0.4733, 0.4912, 0.4619, 0.4499, 0.5009, 0.4213, 0.5028, 0.4281, 0.4651, 0.4479, 0.4682, 0.5152, 0.4511, 0.4912, 0.4619, 0.49, 0.4501, 0.4479, 0.4682, 0.4281, 0.4651, 0.4366, 0.4383, 0.4521, 0.4435, 0.3924, 0.4482, 0.3769, 0.4343, 0.3939, 0.415, 0.4078, 0.4244, 0.3534, 0.3941, 0.3483, 0.367, 0.3642, 0.388, 0.4688, 0.4673, 0.4479, 0.4682, 0.4521, 0.4435, 0.4696, 0.4476, 0.4095, 0.4583, 0.3924, 0.4482, 0.4078, 0.4244, 0.4219, 0.4322, 0.3636, 0.4168, 0.3534, 0.3941, 0.3642, 0.388, 0.3795, 0.4034, 0.4912, 0.4619, 0.4688, 0.4673, 0.4696, 0.4476, 0.49, 0.4501, 0.4281, 0.4651, 0.4095, 0.4583, 0.4219, 0.4322, 0.4366, 0.4383, 0.3769, 0.4343, 0.3636, 0.4168, 0.3795, 0.4034, 0.3939, 0.415, 0.4366, 0.4383, 0.4219, 0.4322, 0.4327, 0.4095, 0.446, 0.4162, 0.3939, 0.415, 0.3795, 0.4034, 0.3897, 0.3881, 0.4055, 0.3959, 0.5152, 0.4511, 0.49, 0.4501, 0.4932, 0.4396, 0.4521, 0.4435, 0.4366, 0.4383, 0.446, 0.4162, 0.4599, 0.4231, 0.4078, 0.4244, 0.3939, 0.415, 0.4055, 0.3959, 0.4194, 0.4027, 0.3642, 0.388, 0.3483, 0.367, 0.3714, 0.379, 0.4696, 0.4476, 0.4521, 0.4435, 0.4599, 0.4231, 0.4754, 0.4307, 0.4219, 0.4322, 0.4078, 0.4244, 0.4194, 0.4027, 0.4327, 0.4095, 0.3795, 0.4034, 0.3642, 0.388, 0.3714, 0.379, 0.3897, 0.3881, 0.49, 0.4501, 0.4696, 0.4476, 0.4754, 0.4307, 0.4932, 0.4396, 0.3897, 0.3881, 0.3714, 0.379, 0.3748, 0.368, 0.3958, 0.3708, 0.4932, 0.4396, 0.4754, 0.4307, 0.4854, 0.4156, 0.4998, 0.4307, 0.446, 0.4162, 0.4327, 0.4095, 0.4437, 0.3872, 0.4575, 0.3949, 0.4055, 0.3959, 0.3897, 0.3881, 0.3958, 0.3708, 0.4135, 0.3751, 0.5152, 0.4511, 0.4932, 0.4396, 0.4998, 0.4307, 0.4599, 0.4231, 0.446, 0.4162, 0.4575, 0.3949, 0.4713, 0.4043, 0.4194, 0.4027, 0.4055, 0.3959, 0.4135, 0.3751, 0.4293, 0.3806, 0.3714, 0.379, 0.3483, 0.367, 0.3748, 0.368, 0.4754, 0.4307, 0.4599, 0.4231, 0.4713, 0.4043, 0.4854, 0.4156, 0.4327, 0.4095, 0.4194, 0.4027, 0.4293, 0.3806, 0.4437, 0.3872, 0.4437, 0.3872, 0.4293, 0.3806, 0.4381, 0.3539, 0.4563, 0.3611, 0.3958, 0.3708, 0.3748, 0.368, 0.3733, 0.3558, 0.397, 0.3507, 0.4998, 0.4307, 0.4854, 0.4156, 0.5009, 0.4027, 0.5104, 0.4249, 0.4575, 0.3949, 0.4437, 0.3872, 0.4563, 0.3611, 0.473, 0.3715, 0.4135, 0.3751, 0.3958, 0.3708, 0.397, 0.3507, 0.4183, 0.3507, 0.5152, 0.4511, 0.4998, 0.4307, 0.5104, 0.4249, 0.4713, 0.4043, 0.4575, 0.3949, 0.473, 0.3715, 0.4881, 0.3854, 0.4293, 0.3806, 0.4135, 0.3751, 0.4183, 0.3507, 0.4381, 0.3539, 0.3748, 0.368, 0.3483, 0.367, 0.3733, 0.3558, 0.4854, 0.4156, 0.4713, 0.4043, 0.4881, 0.3854, 0.5009, 0.4027, 0.3733, 0.3558, 0.3483, 0.367, 0.3662, 0.3435, 0.5009, 0.4027, 0.4881, 0.3854, 0.5165, 0.3649, 0.5245, 0.394, 0.4563, 0.3611, 0.4381, 0.3539, 0.4462, 0.3178, 0.4733, 0.3253, 0.397, 0.3507, 0.3733, 0.3558, 0.3662, 0.3435, 0.3905, 0.3269, 0.5104, 0.4249, 0.5009, 0.4027, 0.5245, 0.394, 0.5245, 0.4238, 0.473, 0.3715, 0.4563, 0.3611, 0.4733, 0.3253, 0.4977, 0.3411, 0.4183, 0.3507, 0.397, 0.3507, 0.3905, 0.3269, 0.4176, 0.317, 0.5152, 0.4511, 0.5104, 0.4249, 0.5245, 0.4238, 0.4881, 0.3854, 0.473, 0.3715, 0.4977, 0.3411, 0.5165, 0.3649, 0.4381, 0.3539, 0.4183, 0.3507, 0.4176, 0.317, 0.4462, 0.3178, 0.657, 0.4942, 0.6294, 0.5006, 0.6315, 0.4874, 0.5747, 0.4909, 0.5518, 0.4744, 0.5806, 0.4496, 0.5938, 0.4646, 0.5253, 0.4239, 0.525, 0.3937, 0.5596, 0.3942, 0.5633, 0.4146, 0.5544, 0.3399, 0.5797, 0.3238, 0.5666, 0.348, 0.6013, 0.4997, 0.5747, 0.4909, 0.5938, 0.4646, 0.6106, 0.477, 0.5347, 0.4515, 0.5253, 0.4239, 0.5633, 0.4146, 0.5704, 0.4331, 0.5349, 0.3644, 0.5544, 0.3399, 0.5666, 0.348, 0.5604, 0.3722, 0.6294, 0.5006, 0.6013, 0.4997, 0.6106, 0.477, 0.6315, 0.4874, 0.5518, 0.4744, 0.5347, 0.4515, 0.5704, 0.4331, 0.5806, 0.4496, 0.525, 0.3937, 0.5349, 0.3644, 0.5604, 0.3722, 0.5596, 0.3942, 0.5938, 0.4646, 0.5806, 0.4496, 0.6035, 0.4345, 0.6126, 0.4481, 0.5633, 0.4146, 0.5596, 0.3942, 0.5852, 0.3896, 0.5902, 0.4056, 0.5666, 0.348, 0.5797, 0.3238, 0.5789, 0.3501, 0.6106, 0.477, 0.5938, 0.4646, 0.6126, 0.4481, 0.6235, 0.4623, 0.5704, 0.4331, 0.5633, 0.4146, 0.5902, 0.4056, 0.5963, 0.4204, 0.5604, 0.3722, 0.5666, 0.348, 0.5789, 0.3501, 0.581, 0.3715, 0.6315, 0.4874, 0.6106, 0.477, 0.6235, 0.4623, 0.6378, 0.4772, 0.5806, 0.4496, 0.5704, 0.4331, 0.5963, 0.4204, 0.6035, 0.4345, 0.5596, 0.3942, 0.5604, 0.3722, 0.581, 0.3715, 0.5852, 0.3896, 0.657, 0.4942, 0.6315, 0.4874, 0.6378, 0.4772, 0.5852, 0.3896, 0.581, 0.3715, 0.5985, 0.3661, 0.6059, 0.3819, 0.657, 0.4942, 0.6378, 0.4772, 0.6471, 0.471, 0.6126, 0.4481, 0.6035, 0.4345, 0.6249, 0.4231, 0.6314, 0.4372, 0.5902, 0.4056, 0.5852, 0.3896, 0.6059, 0.3819, 0.6125, 0.396, 0.5789, 0.3501, 0.5797, 0.3238, 0.5901, 0.3476, 0.6235, 0.4623, 0.6126, 0.4481, 0.6314, 0.4372, 0.6387, 0.4527, 0.5963, 0.4204, 0.5902, 0.4056, 0.6125, 0.396, 0.6187, 0.4096, 0.581, 0.3715, 0.5789, 0.3501, 0.5901, 0.3476, 0.5985, 0.3661, 0.6378, 0.4772, 0.6235, 0.4623, 0.6387, 0.4527, 0.6471, 0.471, 0.6035, 0.4345, 0.5963, 0.4204, 0.6187, 0.4096, 0.6249, 0.4231, 0.6471, 0.471, 0.6387, 0.4527, 0.6561, 0.4475, 0.6581, 0.4686, 0.6249, 0.4231, 0.6187, 0.4096, 0.6412, 0.3989, 0.6472, 0.4137, 0.6059, 0.3819, 0.5985, 0.3661, 0.6139, 0.3564, 0.6251, 0.3707, 0.657, 0.4942, 0.6471, 0.471, 0.6581, 0.4686, 0.6314, 0.4372, 0.6249, 0.4231, 0.6472, 0.4137, 0.652, 0.4295, 0.6125, 0.396, 0.6059, 0.3819, 0.6251, 0.3707, 0.634, 0.3847, 0.5901, 0.3476, 0.5797, 0.3238, 0.5994, 0.3409, 0.6387, 0.4527, 0.6314, 0.4372, 0.652, 0.4295, 0.6561, 0.4475, 0.6187, 0.4096, 0.6125, 0.396, 0.634, 0.3847, 0.6412, 0.3989, 0.5985, 0.3661, 0.5901, 0.3476, 0.5994, 0.3409, 0.6139, 0.3564, 0.6412, 0.3989, 0.634, 0.3847, 0.6576, 0.3693, 0.6674, 0.3863, 0.6139, 0.3564, 0.5994, 0.3409, 0.6059, 0.3306, 0.6272, 0.3415, 0.6581, 0.4686, 0.6561, 0.4475, 0.6765, 0.4471, 0.6701, 0.4707, 0.6472, 0.4137, 0.6412, 0.3989, 0.6674, 0.3863, 0.6741, 0.4049, 0.6251, 0.3707, 0.6139, 0.3564, 0.6272, 0.3415, 0.644, 0.3545, 0.657, 0.4942, 0.6581, 0.4686, 0.6701, 0.4707, 0.652, 0.4295, 0.6472, 0.4137, 0.6741, 0.4049, 0.6773, 0.4253, 0.634, 0.3847, 0.6251, 0.3707, 0.644, 0.3545, 0.6576, 0.3693, 0.5994, 0.3409, 0.5797, 0.3238, 0.6059, 0.3306, 0.6561, 0.4475, 0.652, 0.4295, 0.6773, 0.4253, 0.6765, 0.4471, 0.6059, 0.3306, 0.5797, 0.3238, 0.6079, 0.317, 0.6765, 0.4471, 0.6773, 0.4253, 0.7126, 0.427, 0.7007, 0.455, 0.6674, 0.3863, 0.6576, 0.3693, 0.6867, 0.3458, 0.7033, 0.3687, 0.6272, 0.3415, 0.6059, 0.3306, 0.6079, 0.317, 0.6369, 0.318, 0.6701, 0.4707, 0.6765, 0.4471, 0.7007, 0.455, 0.6819, 0.4787, 0.6741, 0.4049, 0.6674, 0.3863, 0.7033, 0.3687, 0.7126, 0.3964, 0.644, 0.3545, 0.6272, 0.3415, 0.6369, 0.318, 0.6646, 0.3272, 0.657, 0.4942, 0.6701, 0.4707, 0.6819, 0.4787, 0.6773, 0.4253, 0.6741, 0.4049, 0.7126, 0.3964, 0.7126, 0.427, 0.6576, 0.3693, 0.644, 0.3545, 0.6646, 0.3272, 0.6867, 0.3458, 0.3677, 0.6661, 0.3481, 0.642, 0.3769, 0.6206, 0.3924, 0.6345, 0.3389, 0.5817, 0.3483, 0.5533, 0.3534, 0.5804, 0.4761, 0.6769, 0.4499, 0.6872, 0.4479, 0.6545, 0.4688, 0.6536, 0.393, 0.6821, 0.3677, 0.6661, 0.3924, 0.6345, 0.4095, 0.6446, 0.3395, 0.6124, 0.3389, 0.5817, 0.3534, 0.5804, 0.3636, 0.6031, 0.498, 0.6596, 0.4761, 0.6769, 0.4688, 0.6536, 0.4912, 0.6482, 0.4213, 0.6891, 0.393, 0.6821, 0.4095, 0.6446, 0.4281, 0.6514, 0.3481, 0.642, 0.3395, 0.6124, 0.3636, 0.6031, 0.3769, 0.6206, 0.5152, 0.6374, 0.498, 0.6596, 0.4912, 0.6482, 0.4499, 0.6872, 0.4213, 0.6891, 0.4281, 0.6514, 0.4479, 0.6545, 0.5152, 0.6374, 0.4912, 0.6482, 0.49, 0.6364, 0.4479, 0.6545, 0.4281, 0.6514, 0.4366, 0.6246, 0.4521, 0.6298, 0.3924, 0.6345, 0.3769, 0.6206, 0.3939, 0.6013, 0.4078, 0.6107, 0.3534, 0.5804, 0.3483, 0.5533, 0.3642, 0.5743, 0.4688, 0.6536, 0.4479, 0.6545, 0.4521, 0.6298, 0.4696, 0.6339, 0.4095, 0.6446, 0.3924, 0.6345, 0.4078, 0.6107, 0.4219, 0.6185, 0.3636, 0.6031, 0.3534, 0.5804, 0.3642, 0.5743, 0.3795, 0.5897, 0.4912, 0.6482, 0.4688, 0.6536, 0.4696, 0.6339, 0.49, 0.6364, 0.4281, 0.6514, 0.4095, 0.6446, 0.4219, 0.6185, 0.4366, 0.6246, 0.3769, 0.6206, 0.3636, 0.6031, 0.3795, 0.5897, 0.3939, 0.6013, 0.4366, 0.6246, 0.4219, 0.6185, 0.4327, 0.5958, 0.446, 0.6025, 0.3939, 0.6013, 0.3795, 0.5897, 0.3897, 0.5744, 0.4055, 0.5822, 0.5152, 0.6374, 0.49, 0.6364, 0.4932, 0.6259, 0.4521, 0.6298, 0.4366, 0.6246, 0.446, 0.6025, 0.4599, 0.6094, 0.4078, 0.6107, 0.3939, 0.6013, 0.4055, 0.5822, 0.4194, 0.589, 0.3642, 0.5743, 0.3483, 0.5533, 0.3714, 0.5653, 0.4696, 0.6339, 0.4521, 0.6298, 0.4599, 0.6094, 0.4754, 0.617, 0.4219, 0.6185, 0.4078, 0.6107, 0.4194, 0.589, 0.4327, 0.5958, 0.3795, 0.5897, 0.3642, 0.5743, 0.3714, 0.5653, 0.3897, 0.5744, 0.49, 0.6364, 0.4696, 0.6339, 0.4754, 0.617, 0.4932, 0.6259, 0.3897, 0.5744, 0.3714, 0.5653, 0.3748, 0.5543, 0.3958, 0.5571, 0.4932, 0.6259, 0.4754, 0.617, 0.4854, 0.6019, 0.4998, 0.617, 0.446, 0.6025, 0.4327, 0.5958, 0.4437, 0.5735, 0.4575, 0.5812, 0.4055, 0.5822, 0.3897, 0.5744, 0.3958, 0.5571, 0.4135, 0.5614, 0.5152, 0.6374, 0.4932, 0.6259, 0.4998, 0.617, 0.4599, 0.6094, 0.446, 0.6025, 0.4575, 0.5812, 0.4713, 0.5906, 0.4194, 0.589, 0.4055, 0.5822, 0.4135, 0.5614, 0.4293, 0.5669, 0.3714, 0.5653, 0.3483, 0.5533, 0.3748, 0.5543, 0.4754, 0.617, 0.4599, 0.6094, 0.4713, 0.5906, 0.4854, 0.6019, 0.4327, 0.5958, 0.4194, 0.589, 0.4293, 0.5669, 0.4437, 0.5735, 0.4437, 0.5735, 0.4293, 0.5669, 0.4381, 0.5402, 0.4563, 0.5474, 0.3958, 0.5571, 0.3748, 0.5543, 0.3733, 0.5421, 0.397, 0.537, 0.4998, 0.617, 0.4854, 0.6019, 0.5009, 0.589, 0.5104, 0.6112, 0.4575, 0.5812, 0.4437, 0.5735, 0.4563, 0.5474, 0.473, 0.5578, 0.4135, 0.5614, 0.3958, 0.5571, 0.397, 0.537, 0.4183, 0.537, 0.5152, 0.6374, 0.4998, 0.617, 0.5104, 0.6112, 0.4713, 0.5906, 0.4575, 0.5812, 0.473, 0.5578, 0.4881, 0.5717, 0.4293, 0.5669, 0.4135, 0.5614, 0.4183, 0.537, 0.4381, 0.5402, 0.3748, 0.5543, 0.3483, 0.5533, 0.3733, 0.5421, 0.4854, 0.6019, 0.4713, 0.5906, 0.4881, 0.5717, 0.5009, 0.589, 0.3733, 0.5421, 0.3483, 0.5533, 0.3662, 0.5298, 0.5009, 0.589, 0.4881, 0.5717, 0.5165, 0.5512, 0.5245, 0.5802, 0.4563, 0.5474, 0.4381, 0.5402, 0.4462, 0.5041, 0.4733, 0.5115, 0.397, 0.537, 0.3733, 0.5421, 0.3662, 0.5298, 0.3905, 0.5132, 0.5104, 0.6112, 0.5009, 0.589, 0.5245, 0.5802, 0.5245, 0.6101, 0.473, 0.5578, 0.4563, 0.5474, 0.4733, 0.5115, 0.4977, 0.5274, 0.4183, 0.537, 0.397, 0.537, 0.3905, 0.5132, 0.4176, 0.5033, 0.5152, 0.6374, 0.5104, 0.6112, 0.5245, 0.6101, 0.4881, 0.5717, 0.473, 0.5578, 0.4977, 0.5274, 0.5165, 0.5512, 0.4381, 0.5402, 0.4183, 0.537, 0.4176, 0.5033, 0.4462, 0.5041])
me_cylinder_011.materials.append(mat_handle_twisty_big_material)
me_cylinder_011.use_remesh_fix_poles = True
me_cylinder_011.use_remesh_preserve_attributes = False
me_cylinder_011.use_mirror_vertex_groups = False
me_cylinder_011.update()

# ---- objects
ob_handle_twisty_big = bpy.data.objects.new('Handle-Twisty_Big', me_cylinder_011)

# ---- transforms, parenting, visibility, modifiers, constraints
ob_handle_twisty_big.location = (0.04, 0.0, 0.0)
ob_handle_twisty_big.lineart.crease_threshold = 0.0
_m = ob_handle_twisty_big.modifiers.new('Auto Smooth', 'NODES')
_m.node_group = ng_auto_smooth
_gi = [s.identifier for s in ng_auto_smooth.interface.items_tree if s.item_type == 'SOCKET' and s.in_out == 'INPUT']
_m[_gi[1]] = 0.8727  # Angle

# ---- collection membership
col_collection.objects.link(ob_handle_twisty_big)

# ---- scene / render settings (as saved in the file)
scene.frame_start = 1; scene.frame_end = 250; scene.frame_set(1)
scene.render.engine = 'BLENDER_EEVEE_NEXT'
scene.cycles.use_denoising = False
scene.cycles.samples = 128
scene.cycles.sampling_pattern = 'TABULATED_SOBOL'
scene.cycles.use_adaptive_sampling = False
scene.cycles.use_light_tree = False
scene.view_settings.view_transform = 'Filmic'
bpy.context.view_layer.update()

# ---- added for rendering (the .blend has no active camera and no usable light): camera, sun
cam_auto = bpy.data.cameras.new('AutoCamera')
cam_auto.lens = 50.0
cam_auto.sensor_width = 36.0
cam_auto.clip_end = 1000.0
ob_auto_camera = bpy.data.objects.new('AutoCamera', cam_auto)
scene.collection.objects.link(ob_auto_camera)
ob_auto_camera.location = (0.31178, -0.473397, 0.315598)
ob_auto_camera.rotation_euler = (1.09748, -7.21219e-08, 0.694738)
scene.camera = ob_auto_camera
light_auto_sun = bpy.data.lights.new('AutoSun', 'SUN')
light_auto_sun.energy = 3.0
light_auto_sun.angle = 0.0523599
ob_auto_sun = bpy.data.objects.new('AutoSun', light_auto_sun)
scene.collection.objects.link(ob_auto_sun)
ob_auto_sun.rotation_euler = (0.872665, 0.174533, 0.523599)
bpy.context.view_layer.update()
